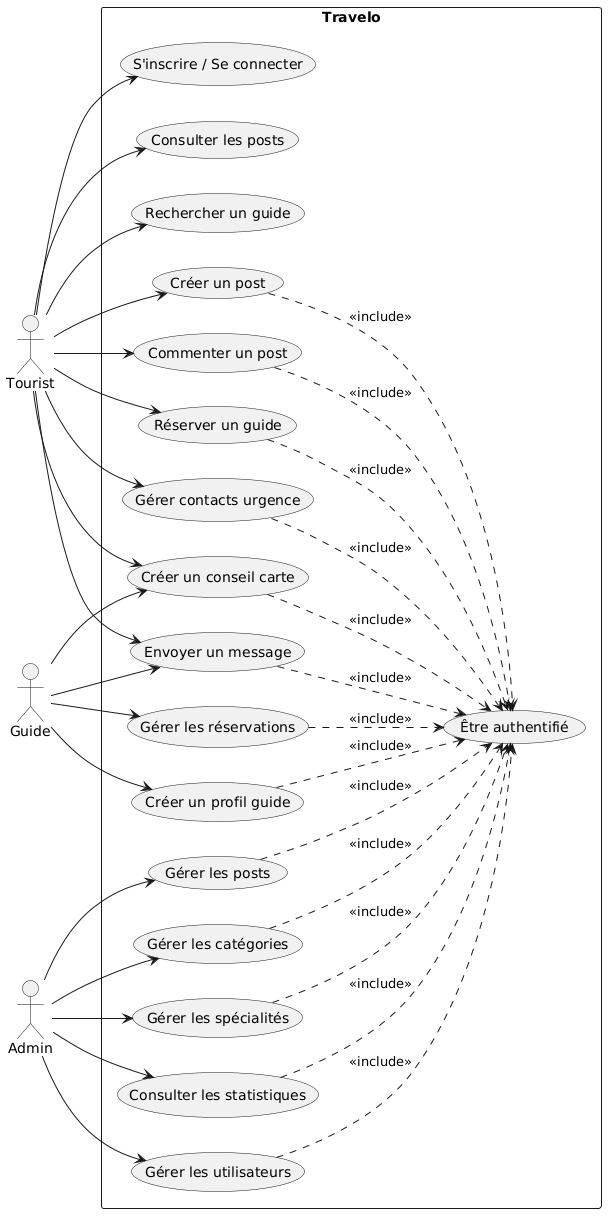

The diagram above was rendered by PlantUML. Its source (embedded in the PNG):
@startuml
left to right direction

actor Tourist
actor Guide
actor Admin

rectangle Travelo {

  usecase "S'inscrire / Se connecter" as Auth

  usecase "Consulter les posts" as UC1
  usecase "Rechercher un guide" as UC2

  usecase "Créer un post" as UC3
  usecase "Commenter un post" as UC4
  usecase "Réserver un guide" as UC5
  usecase "Envoyer un message" as UC6
  usecase "Créer un conseil carte" as UC7
  usecase "Gérer contacts urgence" as UC8

  usecase "Créer un profil guide" as UC9
  usecase "Gérer les réservations" as UC10

  usecase "Gérer les utilisateurs" as UC11
  usecase "Gérer les posts" as UC12
  usecase "Gérer les catégories" as UC13
  usecase "Gérer les spécialités" as UC14
  usecase "Consulter les statistiques" as UC15

  usecase "Être authentifié" as Authenticated

  ' Relations acteurs
  Tourist --> Auth
  Tourist --> UC1
  Tourist --> UC2
  Tourist --> UC3
  Tourist --> UC4
  Tourist --> UC5
  Tourist --> UC6
  Tourist --> UC7
  Tourist --> UC8

  Guide --> UC9
  Guide --> UC10
  Guide --> UC6
  Guide --> UC7

  Admin --> UC11
  Admin --> UC12
  Admin --> UC13
  Admin --> UC14
  Admin --> UC15

  ' Include authentification pour les fonctionnalités protégées
  UC3 ..> Authenticated : <<include>>
  UC4 ..> Authenticated : <<include>>
  UC5 ..> Authenticated : <<include>>
  UC6 ..> Authenticated : <<include>>
  UC7 ..> Authenticated : <<include>>
  UC8 ..> Authenticated : <<include>>
  UC9 ..> Authenticated : <<include>>
  UC10 ..> Authenticated : <<include>>
  UC11 ..> Authenticated : <<include>>
  UC12 ..> Authenticated : <<include>>
  UC13 ..> Authenticated : <<include>>
  UC14 ..> Authenticated : <<include>>
  UC15 ..> Authenticated : <<include>>
}
@enduml